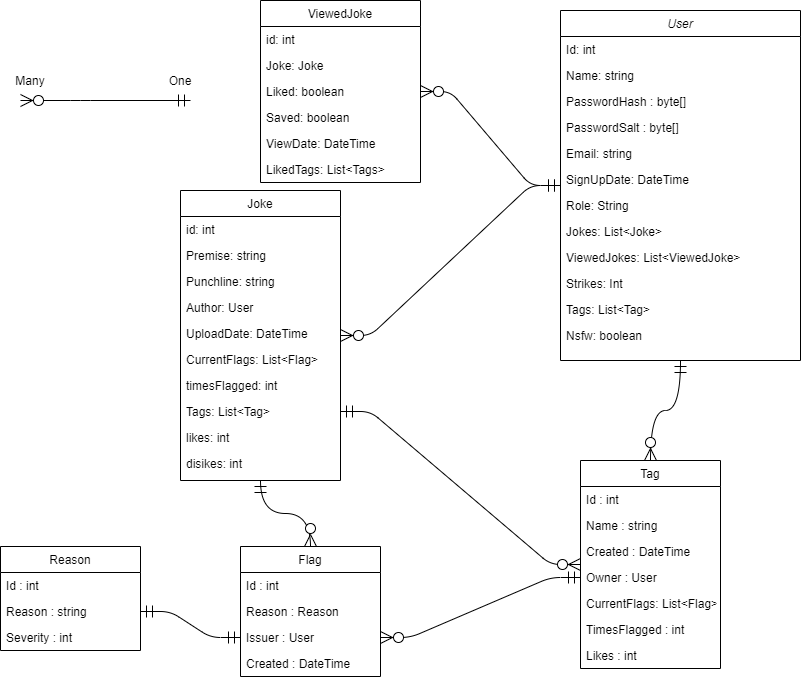

The diagram above was exported from draw.io. Its source (the exported page's mxGraphModel, read from the mxfile embedded in the PNG):
<mxGraphModel dx="1038" dy="500" grid="1" gridSize="10" guides="1" tooltips="1" connect="1" arrows="1" fold="1" page="1" pageScale="1" pageWidth="827" pageHeight="1169" math="0" shadow="0">
  <root>
    <mxCell id="WIyWlLk6GJQsqaUBKTNV-0" />
    <mxCell id="WIyWlLk6GJQsqaUBKTNV-1" parent="WIyWlLk6GJQsqaUBKTNV-0" />
    <mxCell id="zkfFHV4jXpPFQw0GAbJ--6" value="Joke" style="swimlane;fontStyle=0;align=center;verticalAlign=top;childLayout=stackLayout;horizontal=1;startSize=26;horizontalStack=0;resizeParent=1;resizeLast=0;collapsible=1;marginBottom=0;rounded=0;shadow=0;strokeWidth=1;" parent="WIyWlLk6GJQsqaUBKTNV-1" vertex="1">
      <mxGeometry x="200" y="200" width="160" height="290" as="geometry">
        <mxRectangle x="130" y="380" width="160" height="26" as="alternateBounds" />
      </mxGeometry>
    </mxCell>
    <mxCell id="zkfFHV4jXpPFQw0GAbJ--7" value="id: int" style="text;align=left;verticalAlign=top;spacingLeft=4;spacingRight=4;overflow=hidden;rotatable=0;points=[[0,0.5],[1,0.5]];portConstraint=eastwest;" parent="zkfFHV4jXpPFQw0GAbJ--6" vertex="1">
      <mxGeometry y="26" width="160" height="26" as="geometry" />
    </mxCell>
    <mxCell id="ATDxTcqgtCL02Fbv8P6G-0" value="Premise: string" style="text;align=left;verticalAlign=top;spacingLeft=4;spacingRight=4;overflow=hidden;rotatable=0;points=[[0,0.5],[1,0.5]];portConstraint=eastwest;rounded=0;shadow=0;html=0;" parent="zkfFHV4jXpPFQw0GAbJ--6" vertex="1">
      <mxGeometry y="52" width="160" height="26" as="geometry" />
    </mxCell>
    <mxCell id="ATDxTcqgtCL02Fbv8P6G-1" value="Punchline: string" style="text;align=left;verticalAlign=top;spacingLeft=4;spacingRight=4;overflow=hidden;rotatable=0;points=[[0,0.5],[1,0.5]];portConstraint=eastwest;rounded=0;shadow=0;html=0;" parent="zkfFHV4jXpPFQw0GAbJ--6" vertex="1">
      <mxGeometry y="78" width="160" height="26" as="geometry" />
    </mxCell>
    <mxCell id="ATDxTcqgtCL02Fbv8P6G-2" value="Author: User" style="text;align=left;verticalAlign=top;spacingLeft=4;spacingRight=4;overflow=hidden;rotatable=0;points=[[0,0.5],[1,0.5]];portConstraint=eastwest;rounded=0;shadow=0;html=0;" parent="zkfFHV4jXpPFQw0GAbJ--6" vertex="1">
      <mxGeometry y="104" width="160" height="26" as="geometry" />
    </mxCell>
    <mxCell id="ATDxTcqgtCL02Fbv8P6G-3" value="UploadDate: DateTime" style="text;align=left;verticalAlign=top;spacingLeft=4;spacingRight=4;overflow=hidden;rotatable=0;points=[[0,0.5],[1,0.5]];portConstraint=eastwest;rounded=0;shadow=0;html=0;" parent="zkfFHV4jXpPFQw0GAbJ--6" vertex="1">
      <mxGeometry y="130" width="160" height="26" as="geometry" />
    </mxCell>
    <mxCell id="v9bmTFDDXP_cR1MNTJL1-0" value="CurrentFlags: List&lt;Flag&gt;" style="text;align=left;verticalAlign=top;spacingLeft=4;spacingRight=4;overflow=hidden;rotatable=0;points=[[0,0.5],[1,0.5]];portConstraint=eastwest;rounded=0;shadow=0;html=0;" parent="zkfFHV4jXpPFQw0GAbJ--6" vertex="1">
      <mxGeometry y="156" width="160" height="26" as="geometry" />
    </mxCell>
    <mxCell id="ATDxTcqgtCL02Fbv8P6G-6" value="timesFlagged: int" style="text;align=left;verticalAlign=top;spacingLeft=4;spacingRight=4;overflow=hidden;rotatable=0;points=[[0,0.5],[1,0.5]];portConstraint=eastwest;rounded=0;shadow=0;html=0;" parent="zkfFHV4jXpPFQw0GAbJ--6" vertex="1">
      <mxGeometry y="182" width="160" height="26" as="geometry" />
    </mxCell>
    <mxCell id="z3Vv6edLx649wlREtqyz-20" value="Tags: List&lt;Tag&gt; " style="text;align=left;verticalAlign=top;spacingLeft=4;spacingRight=4;overflow=hidden;rotatable=0;points=[[0,0.5],[1,0.5]];portConstraint=eastwest;rounded=0;shadow=0;html=0;" parent="zkfFHV4jXpPFQw0GAbJ--6" vertex="1">
      <mxGeometry y="208" width="160" height="26" as="geometry" />
    </mxCell>
    <mxCell id="T9vAZe5XxqiZ5G-YMtZf-0" value="likes: int " style="text;align=left;verticalAlign=top;spacingLeft=4;spacingRight=4;overflow=hidden;rotatable=0;points=[[0,0.5],[1,0.5]];portConstraint=eastwest;rounded=0;shadow=0;html=0;" parent="zkfFHV4jXpPFQw0GAbJ--6" vertex="1">
      <mxGeometry y="234" width="160" height="26" as="geometry" />
    </mxCell>
    <mxCell id="ATDxTcqgtCL02Fbv8P6G-7" value="disikes: int" style="text;align=left;verticalAlign=top;spacingLeft=4;spacingRight=4;overflow=hidden;rotatable=0;points=[[0,0.5],[1,0.5]];portConstraint=eastwest;rounded=0;shadow=0;html=0;" parent="zkfFHV4jXpPFQw0GAbJ--6" vertex="1">
      <mxGeometry y="260" width="160" height="26" as="geometry" />
    </mxCell>
    <mxCell id="o-LKmKUmCI78Lhnw_YEI-0" style="edgeStyle=orthogonalEdgeStyle;rounded=1;orthogonalLoop=1;jettySize=auto;html=1;exitX=0.5;exitY=0;exitDx=0;exitDy=0;entryX=0.5;entryY=1;entryDx=0;entryDy=0;startArrow=ERzeroToMany;startFill=1;curved=1;endArrow=ERmandOne;endFill=0;strokeWidth=1;endSize=10;startSize=10;" edge="1" parent="WIyWlLk6GJQsqaUBKTNV-1" source="z3Vv6edLx649wlREtqyz-0" target="zkfFHV4jXpPFQw0GAbJ--0">
      <mxGeometry relative="1" as="geometry" />
    </mxCell>
    <mxCell id="z3Vv6edLx649wlREtqyz-0" value="Tag" style="swimlane;fontStyle=0;childLayout=stackLayout;horizontal=1;startSize=26;fillColor=none;horizontalStack=0;resizeParent=1;resizeParentMax=0;resizeLast=0;collapsible=1;marginBottom=0;" parent="WIyWlLk6GJQsqaUBKTNV-1" vertex="1">
      <mxGeometry x="600" y="470" width="140" height="208" as="geometry" />
    </mxCell>
    <mxCell id="z3Vv6edLx649wlREtqyz-1" value="Id : int" style="text;strokeColor=none;fillColor=none;align=left;verticalAlign=top;spacingLeft=4;spacingRight=4;overflow=hidden;rotatable=0;points=[[0,0.5],[1,0.5]];portConstraint=eastwest;" parent="z3Vv6edLx649wlREtqyz-0" vertex="1">
      <mxGeometry y="26" width="140" height="26" as="geometry" />
    </mxCell>
    <mxCell id="z3Vv6edLx649wlREtqyz-2" value="Name : string" style="text;strokeColor=none;fillColor=none;align=left;verticalAlign=top;spacingLeft=4;spacingRight=4;overflow=hidden;rotatable=0;points=[[0,0.5],[1,0.5]];portConstraint=eastwest;" parent="z3Vv6edLx649wlREtqyz-0" vertex="1">
      <mxGeometry y="52" width="140" height="26" as="geometry" />
    </mxCell>
    <mxCell id="z3Vv6edLx649wlREtqyz-3" value="Created : DateTime " style="text;strokeColor=none;fillColor=none;align=left;verticalAlign=top;spacingLeft=4;spacingRight=4;overflow=hidden;rotatable=0;points=[[0,0.5],[1,0.5]];portConstraint=eastwest;" parent="z3Vv6edLx649wlREtqyz-0" vertex="1">
      <mxGeometry y="78" width="140" height="26" as="geometry" />
    </mxCell>
    <mxCell id="z3Vv6edLx649wlREtqyz-29" value="Owner : User" style="text;strokeColor=none;fillColor=none;align=left;verticalAlign=top;spacingLeft=4;spacingRight=4;overflow=hidden;rotatable=0;points=[[0,0.5],[1,0.5]];portConstraint=eastwest;" parent="z3Vv6edLx649wlREtqyz-0" vertex="1">
      <mxGeometry y="104" width="140" height="26" as="geometry" />
    </mxCell>
    <mxCell id="gFuO-7_609hfGN5SRbQn-7" value="CurrentFlags: List&lt;Flag&gt;" style="text;align=left;verticalAlign=top;spacingLeft=4;spacingRight=4;overflow=hidden;rotatable=0;points=[[0,0.5],[1,0.5]];portConstraint=eastwest;rounded=0;shadow=0;html=0;" parent="z3Vv6edLx649wlREtqyz-0" vertex="1">
      <mxGeometry y="130" width="140" height="26" as="geometry" />
    </mxCell>
    <mxCell id="bc8qwBJ-H5GWXwKtcqfY-7" value="TimesFlagged : int" style="text;strokeColor=none;fillColor=none;align=left;verticalAlign=top;spacingLeft=4;spacingRight=4;overflow=hidden;rotatable=0;points=[[0,0.5],[1,0.5]];portConstraint=eastwest;" parent="z3Vv6edLx649wlREtqyz-0" vertex="1">
      <mxGeometry y="156" width="140" height="26" as="geometry" />
    </mxCell>
    <mxCell id="bc8qwBJ-H5GWXwKtcqfY-9" value="Likes : int" style="text;strokeColor=none;fillColor=none;align=left;verticalAlign=top;spacingLeft=4;spacingRight=4;overflow=hidden;rotatable=0;points=[[0,0.5],[1,0.5]];portConstraint=eastwest;" parent="z3Vv6edLx649wlREtqyz-0" vertex="1">
      <mxGeometry y="182" width="140" height="26" as="geometry" />
    </mxCell>
    <mxCell id="z3Vv6edLx649wlREtqyz-18" style="edgeStyle=orthogonalEdgeStyle;rounded=0;orthogonalLoop=1;jettySize=auto;html=1;exitX=0.5;exitY=0;exitDx=0;exitDy=0;endArrow=ERmandOne;endFill=0;startArrow=ERzeroToMany;startFill=1;endSize=10;startSize=10;curved=1;" parent="WIyWlLk6GJQsqaUBKTNV-1" source="z3Vv6edLx649wlREtqyz-6" target="zkfFHV4jXpPFQw0GAbJ--6" edge="1">
      <mxGeometry relative="1" as="geometry">
        <mxPoint x="380" y="480" as="targetPoint" />
      </mxGeometry>
    </mxCell>
    <mxCell id="z3Vv6edLx649wlREtqyz-6" value="Flag" style="swimlane;fontStyle=0;childLayout=stackLayout;horizontal=1;startSize=26;fillColor=none;horizontalStack=0;resizeParent=1;resizeParentMax=0;resizeLast=0;collapsible=1;marginBottom=0;" parent="WIyWlLk6GJQsqaUBKTNV-1" vertex="1">
      <mxGeometry x="260" y="556" width="140" height="130" as="geometry" />
    </mxCell>
    <mxCell id="z3Vv6edLx649wlREtqyz-7" value="Id : int" style="text;strokeColor=none;fillColor=none;align=left;verticalAlign=top;spacingLeft=4;spacingRight=4;overflow=hidden;rotatable=0;points=[[0,0.5],[1,0.5]];portConstraint=eastwest;" parent="z3Vv6edLx649wlREtqyz-6" vertex="1">
      <mxGeometry y="26" width="140" height="26" as="geometry" />
    </mxCell>
    <mxCell id="z3Vv6edLx649wlREtqyz-8" value="Reason : Reason" style="text;strokeColor=none;fillColor=none;align=left;verticalAlign=top;spacingLeft=4;spacingRight=4;overflow=hidden;rotatable=0;points=[[0,0.5],[1,0.5]];portConstraint=eastwest;" parent="z3Vv6edLx649wlREtqyz-6" vertex="1">
      <mxGeometry y="52" width="140" height="26" as="geometry" />
    </mxCell>
    <mxCell id="z3Vv6edLx649wlREtqyz-9" value="Issuer : User" style="text;strokeColor=none;fillColor=none;align=left;verticalAlign=top;spacingLeft=4;spacingRight=4;overflow=hidden;rotatable=0;points=[[0,0.5],[1,0.5]];portConstraint=eastwest;" parent="z3Vv6edLx649wlREtqyz-6" vertex="1">
      <mxGeometry y="78" width="140" height="26" as="geometry" />
    </mxCell>
    <mxCell id="bc8qwBJ-H5GWXwKtcqfY-5" value="Created : DateTime" style="text;strokeColor=none;fillColor=none;align=left;verticalAlign=top;spacingLeft=4;spacingRight=4;overflow=hidden;rotatable=0;points=[[0,0.5],[1,0.5]];portConstraint=eastwest;" parent="z3Vv6edLx649wlREtqyz-6" vertex="1">
      <mxGeometry y="104" width="140" height="26" as="geometry" />
    </mxCell>
    <mxCell id="z3Vv6edLx649wlREtqyz-11" style="edgeStyle=entityRelationEdgeStyle;orthogonalLoop=1;jettySize=auto;html=1;exitX=1;exitY=0.5;exitDx=0;exitDy=0;entryX=0;entryY=0.5;entryDx=0;entryDy=0;startArrow=ERzeroToMany;startFill=1;rounded=1;endSize=10;startSize=10;endArrow=ERmandOne;endFill=0;" parent="WIyWlLk6GJQsqaUBKTNV-1" source="z3Vv6edLx649wlREtqyz-9" target="z3Vv6edLx649wlREtqyz-29" edge="1">
      <mxGeometry relative="1" as="geometry" />
    </mxCell>
    <mxCell id="zkfFHV4jXpPFQw0GAbJ--0" value="User" style="swimlane;fontStyle=2;align=center;verticalAlign=top;childLayout=stackLayout;horizontal=1;startSize=26;horizontalStack=0;resizeParent=1;resizeLast=0;collapsible=1;marginBottom=0;rounded=0;shadow=0;strokeWidth=1;" parent="WIyWlLk6GJQsqaUBKTNV-1" vertex="1">
      <mxGeometry x="580" y="20" width="240" height="350" as="geometry">
        <mxRectangle x="230" y="140" width="160" height="26" as="alternateBounds" />
      </mxGeometry>
    </mxCell>
    <mxCell id="v9bmTFDDXP_cR1MNTJL1-3" value="Id: int" style="text;align=left;verticalAlign=top;spacingLeft=4;spacingRight=4;overflow=hidden;rotatable=0;points=[[0,0.5],[1,0.5]];portConstraint=eastwest;" parent="zkfFHV4jXpPFQw0GAbJ--0" vertex="1">
      <mxGeometry y="26" width="240" height="26" as="geometry" />
    </mxCell>
    <mxCell id="zkfFHV4jXpPFQw0GAbJ--1" value="Name: string" style="text;align=left;verticalAlign=top;spacingLeft=4;spacingRight=4;overflow=hidden;rotatable=0;points=[[0,0.5],[1,0.5]];portConstraint=eastwest;" parent="zkfFHV4jXpPFQw0GAbJ--0" vertex="1">
      <mxGeometry y="52" width="240" height="26" as="geometry" />
    </mxCell>
    <mxCell id="v9bmTFDDXP_cR1MNTJL1-4" value="PasswordHash : byte[] " style="text;align=left;verticalAlign=top;spacingLeft=4;spacingRight=4;overflow=hidden;rotatable=0;points=[[0,0.5],[1,0.5]];portConstraint=eastwest;" parent="zkfFHV4jXpPFQw0GAbJ--0" vertex="1">
      <mxGeometry y="78" width="240" height="26" as="geometry" />
    </mxCell>
    <mxCell id="oo93nK8ygFObF2GG6H_L-0" value="PasswordSalt : byte[] " style="text;align=left;verticalAlign=top;spacingLeft=4;spacingRight=4;overflow=hidden;rotatable=0;points=[[0,0.5],[1,0.5]];portConstraint=eastwest;" parent="zkfFHV4jXpPFQw0GAbJ--0" vertex="1">
      <mxGeometry y="104" width="240" height="26" as="geometry" />
    </mxCell>
    <mxCell id="zkfFHV4jXpPFQw0GAbJ--3" value="Email: string" style="text;align=left;verticalAlign=top;spacingLeft=4;spacingRight=4;overflow=hidden;rotatable=0;points=[[0,0.5],[1,0.5]];portConstraint=eastwest;rounded=0;shadow=0;html=0;" parent="zkfFHV4jXpPFQw0GAbJ--0" vertex="1">
      <mxGeometry y="130" width="240" height="26" as="geometry" />
    </mxCell>
    <mxCell id="v9bmTFDDXP_cR1MNTJL1-6" value="SignUpDate: DateTime" style="text;align=left;verticalAlign=top;spacingLeft=4;spacingRight=4;overflow=hidden;rotatable=0;points=[[0,0.5],[1,0.5]];portConstraint=eastwest;" parent="zkfFHV4jXpPFQw0GAbJ--0" vertex="1">
      <mxGeometry y="156" width="240" height="26" as="geometry" />
    </mxCell>
    <mxCell id="z3Vv6edLx649wlREtqyz-23" value="Role: String" style="text;align=left;verticalAlign=top;spacingLeft=4;spacingRight=4;overflow=hidden;rotatable=0;points=[[0,0.5],[1,0.5]];portConstraint=eastwest;rounded=0;shadow=0;html=0;" parent="zkfFHV4jXpPFQw0GAbJ--0" vertex="1">
      <mxGeometry y="182" width="240" height="26" as="geometry" />
    </mxCell>
    <mxCell id="z3Vv6edLx649wlREtqyz-26" value="Jokes: List&lt;Joke&gt;" style="text;align=left;verticalAlign=top;spacingLeft=4;spacingRight=4;overflow=hidden;rotatable=0;points=[[0,0.5],[1,0.5]];portConstraint=eastwest;rounded=0;shadow=0;html=0;" parent="zkfFHV4jXpPFQw0GAbJ--0" vertex="1">
      <mxGeometry y="208" width="240" height="26" as="geometry" />
    </mxCell>
    <mxCell id="T9vAZe5XxqiZ5G-YMtZf-15" value="ViewedJokes: List&lt;ViewedJoke&gt;" style="text;align=left;verticalAlign=top;spacingLeft=4;spacingRight=4;overflow=hidden;rotatable=0;points=[[0,0.5],[1,0.5]];portConstraint=eastwest;rounded=0;shadow=0;html=0;" parent="zkfFHV4jXpPFQw0GAbJ--0" vertex="1">
      <mxGeometry y="234" width="240" height="26" as="geometry" />
    </mxCell>
    <mxCell id="v9bmTFDDXP_cR1MNTJL1-10" value="Strikes: Int" style="text;align=left;verticalAlign=top;spacingLeft=4;spacingRight=4;overflow=hidden;rotatable=0;points=[[0,0.5],[1,0.5]];portConstraint=eastwest;" parent="zkfFHV4jXpPFQw0GAbJ--0" vertex="1">
      <mxGeometry y="260" width="240" height="26" as="geometry" />
    </mxCell>
    <mxCell id="v9bmTFDDXP_cR1MNTJL1-11" value="Tags: List&lt;Tag&gt;" style="text;align=left;verticalAlign=top;spacingLeft=4;spacingRight=4;overflow=hidden;rotatable=0;points=[[0,0.5],[1,0.5]];portConstraint=eastwest;" parent="zkfFHV4jXpPFQw0GAbJ--0" vertex="1">
      <mxGeometry y="286" width="240" height="26" as="geometry" />
    </mxCell>
    <mxCell id="T9vAZe5XxqiZ5G-YMtZf-1" value="Nsfw: boolean" style="text;align=left;verticalAlign=top;spacingLeft=4;spacingRight=4;overflow=hidden;rotatable=0;points=[[0,0.5],[1,0.5]];portConstraint=eastwest;" parent="zkfFHV4jXpPFQw0GAbJ--0" vertex="1">
      <mxGeometry y="312" width="240" height="26" as="geometry" />
    </mxCell>
    <mxCell id="T9vAZe5XxqiZ5G-YMtZf-2" value="" style="edgeStyle=entityRelationEdgeStyle;fontSize=12;html=1;endArrow=ERzeroToMany;startArrow=ERmandOne;strokeWidth=1;endSize=10;startSize=10;" parent="WIyWlLk6GJQsqaUBKTNV-1" source="zkfFHV4jXpPFQw0GAbJ--0" target="zkfFHV4jXpPFQw0GAbJ--6" edge="1">
      <mxGeometry width="100" height="100" relative="1" as="geometry">
        <mxPoint x="450" y="60" as="sourcePoint" />
        <mxPoint x="350" y="160" as="targetPoint" />
      </mxGeometry>
    </mxCell>
    <mxCell id="T9vAZe5XxqiZ5G-YMtZf-3" value="" style="edgeStyle=entityRelationEdgeStyle;fontSize=12;html=1;endArrow=ERzeroToMany;startArrow=ERmandOne;strokeWidth=1;endSize=10;startSize=10;" parent="WIyWlLk6GJQsqaUBKTNV-1" source="z3Vv6edLx649wlREtqyz-20" target="z3Vv6edLx649wlREtqyz-0" edge="1">
      <mxGeometry width="100" height="100" relative="1" as="geometry">
        <mxPoint x="460" y="410" as="sourcePoint" />
        <mxPoint x="530" y="520" as="targetPoint" />
      </mxGeometry>
    </mxCell>
    <mxCell id="T9vAZe5XxqiZ5G-YMtZf-4" value="ViewedJoke" style="swimlane;fontStyle=0;align=center;verticalAlign=top;childLayout=stackLayout;horizontal=1;startSize=26;horizontalStack=0;resizeParent=1;resizeLast=0;collapsible=1;marginBottom=0;rounded=0;shadow=0;strokeWidth=1;" parent="WIyWlLk6GJQsqaUBKTNV-1" vertex="1">
      <mxGeometry x="280" y="10" width="160" height="182" as="geometry">
        <mxRectangle x="130" y="380" width="160" height="26" as="alternateBounds" />
      </mxGeometry>
    </mxCell>
    <mxCell id="T9vAZe5XxqiZ5G-YMtZf-5" value="id: int" style="text;align=left;verticalAlign=top;spacingLeft=4;spacingRight=4;overflow=hidden;rotatable=0;points=[[0,0.5],[1,0.5]];portConstraint=eastwest;" parent="T9vAZe5XxqiZ5G-YMtZf-4" vertex="1">
      <mxGeometry y="26" width="160" height="26" as="geometry" />
    </mxCell>
    <mxCell id="T9vAZe5XxqiZ5G-YMtZf-6" value="Joke: Joke" style="text;align=left;verticalAlign=top;spacingLeft=4;spacingRight=4;overflow=hidden;rotatable=0;points=[[0,0.5],[1,0.5]];portConstraint=eastwest;rounded=0;shadow=0;html=0;" parent="T9vAZe5XxqiZ5G-YMtZf-4" vertex="1">
      <mxGeometry y="52" width="160" height="26" as="geometry" />
    </mxCell>
    <mxCell id="T9vAZe5XxqiZ5G-YMtZf-7" value="Liked: boolean" style="text;align=left;verticalAlign=top;spacingLeft=4;spacingRight=4;overflow=hidden;rotatable=0;points=[[0,0.5],[1,0.5]];portConstraint=eastwest;rounded=0;shadow=0;html=0;" parent="T9vAZe5XxqiZ5G-YMtZf-4" vertex="1">
      <mxGeometry y="78" width="160" height="26" as="geometry" />
    </mxCell>
    <mxCell id="T9vAZe5XxqiZ5G-YMtZf-8" value="Saved: boolean" style="text;align=left;verticalAlign=top;spacingLeft=4;spacingRight=4;overflow=hidden;rotatable=0;points=[[0,0.5],[1,0.5]];portConstraint=eastwest;rounded=0;shadow=0;html=0;" parent="T9vAZe5XxqiZ5G-YMtZf-4" vertex="1">
      <mxGeometry y="104" width="160" height="26" as="geometry" />
    </mxCell>
    <mxCell id="T9vAZe5XxqiZ5G-YMtZf-9" value="ViewDate: DateTime" style="text;align=left;verticalAlign=top;spacingLeft=4;spacingRight=4;overflow=hidden;rotatable=0;points=[[0,0.5],[1,0.5]];portConstraint=eastwest;rounded=0;shadow=0;html=0;" parent="T9vAZe5XxqiZ5G-YMtZf-4" vertex="1">
      <mxGeometry y="130" width="160" height="26" as="geometry" />
    </mxCell>
    <mxCell id="gFuO-7_609hfGN5SRbQn-8" value="LikedTags: List&lt;Tags&gt;" style="text;align=left;verticalAlign=top;spacingLeft=4;spacingRight=4;overflow=hidden;rotatable=0;points=[[0,0.5],[1,0.5]];portConstraint=eastwest;rounded=0;shadow=0;html=0;" parent="T9vAZe5XxqiZ5G-YMtZf-4" vertex="1">
      <mxGeometry y="156" width="160" height="26" as="geometry" />
    </mxCell>
    <mxCell id="T9vAZe5XxqiZ5G-YMtZf-16" value="" style="edgeStyle=entityRelationEdgeStyle;fontSize=12;html=1;endArrow=ERzeroToMany;startArrow=ERmandOne;strokeWidth=1;endSize=10;startSize=10;" parent="WIyWlLk6GJQsqaUBKTNV-1" source="zkfFHV4jXpPFQw0GAbJ--0" target="T9vAZe5XxqiZ5G-YMtZf-4" edge="1">
      <mxGeometry width="100" height="100" relative="1" as="geometry">
        <mxPoint x="590" y="240" as="sourcePoint" />
        <mxPoint x="450" y="350" as="targetPoint" />
      </mxGeometry>
    </mxCell>
    <mxCell id="gFuO-7_609hfGN5SRbQn-0" value="Reason" style="swimlane;fontStyle=0;childLayout=stackLayout;horizontal=1;startSize=26;fillColor=none;horizontalStack=0;resizeParent=1;resizeParentMax=0;resizeLast=0;collapsible=1;marginBottom=0;" parent="WIyWlLk6GJQsqaUBKTNV-1" vertex="1">
      <mxGeometry x="20" y="556" width="140" height="104" as="geometry" />
    </mxCell>
    <mxCell id="gFuO-7_609hfGN5SRbQn-1" value="Id : int" style="text;strokeColor=none;fillColor=none;align=left;verticalAlign=top;spacingLeft=4;spacingRight=4;overflow=hidden;rotatable=0;points=[[0,0.5],[1,0.5]];portConstraint=eastwest;" parent="gFuO-7_609hfGN5SRbQn-0" vertex="1">
      <mxGeometry y="26" width="140" height="26" as="geometry" />
    </mxCell>
    <mxCell id="gFuO-7_609hfGN5SRbQn-2" value="Reason : string" style="text;strokeColor=none;fillColor=none;align=left;verticalAlign=top;spacingLeft=4;spacingRight=4;overflow=hidden;rotatable=0;points=[[0,0.5],[1,0.5]];portConstraint=eastwest;" parent="gFuO-7_609hfGN5SRbQn-0" vertex="1">
      <mxGeometry y="52" width="140" height="26" as="geometry" />
    </mxCell>
    <mxCell id="gFuO-7_609hfGN5SRbQn-4" value="Severity : int" style="text;strokeColor=none;fillColor=none;align=left;verticalAlign=top;spacingLeft=4;spacingRight=4;overflow=hidden;rotatable=0;points=[[0,0.5],[1,0.5]];portConstraint=eastwest;" parent="gFuO-7_609hfGN5SRbQn-0" vertex="1">
      <mxGeometry y="78" width="140" height="26" as="geometry" />
    </mxCell>
    <mxCell id="gFuO-7_609hfGN5SRbQn-6" style="edgeStyle=entityRelationEdgeStyle;rounded=1;orthogonalLoop=1;jettySize=auto;html=1;exitX=1;exitY=0.5;exitDx=0;exitDy=0;entryX=0;entryY=0.5;entryDx=0;entryDy=0;endSize=10;startSize=10;endArrow=ERmandOne;endFill=0;startArrow=ERmandOne;startFill=0;" parent="WIyWlLk6GJQsqaUBKTNV-1" source="gFuO-7_609hfGN5SRbQn-2" target="z3Vv6edLx649wlREtqyz-9" edge="1">
      <mxGeometry relative="1" as="geometry" />
    </mxCell>
    <mxCell id="o-LKmKUmCI78Lhnw_YEI-1" value="" style="endArrow=ERmandOne;html=1;strokeWidth=1;startArrow=ERzeroToMany;startFill=1;endFill=0;endSize=10;startSize=10;" edge="1" parent="WIyWlLk6GJQsqaUBKTNV-1">
      <mxGeometry width="50" height="50" relative="1" as="geometry">
        <mxPoint x="40" y="110" as="sourcePoint" />
        <mxPoint x="210" y="110" as="targetPoint" />
        <Array as="points">
          <mxPoint x="100" y="110" />
        </Array>
      </mxGeometry>
    </mxCell>
    <mxCell id="o-LKmKUmCI78Lhnw_YEI-2" value="Many" style="text;html=1;strokeColor=none;fillColor=none;align=center;verticalAlign=middle;whiteSpace=wrap;rounded=0;" vertex="1" parent="WIyWlLk6GJQsqaUBKTNV-1">
      <mxGeometry x="30" y="80" width="40" height="20" as="geometry" />
    </mxCell>
    <mxCell id="o-LKmKUmCI78Lhnw_YEI-3" value="One" style="text;html=1;strokeColor=none;fillColor=none;align=center;verticalAlign=middle;whiteSpace=wrap;rounded=0;" vertex="1" parent="WIyWlLk6GJQsqaUBKTNV-1">
      <mxGeometry x="180" y="80" width="40" height="20" as="geometry" />
    </mxCell>
  </root>
</mxGraphModel>